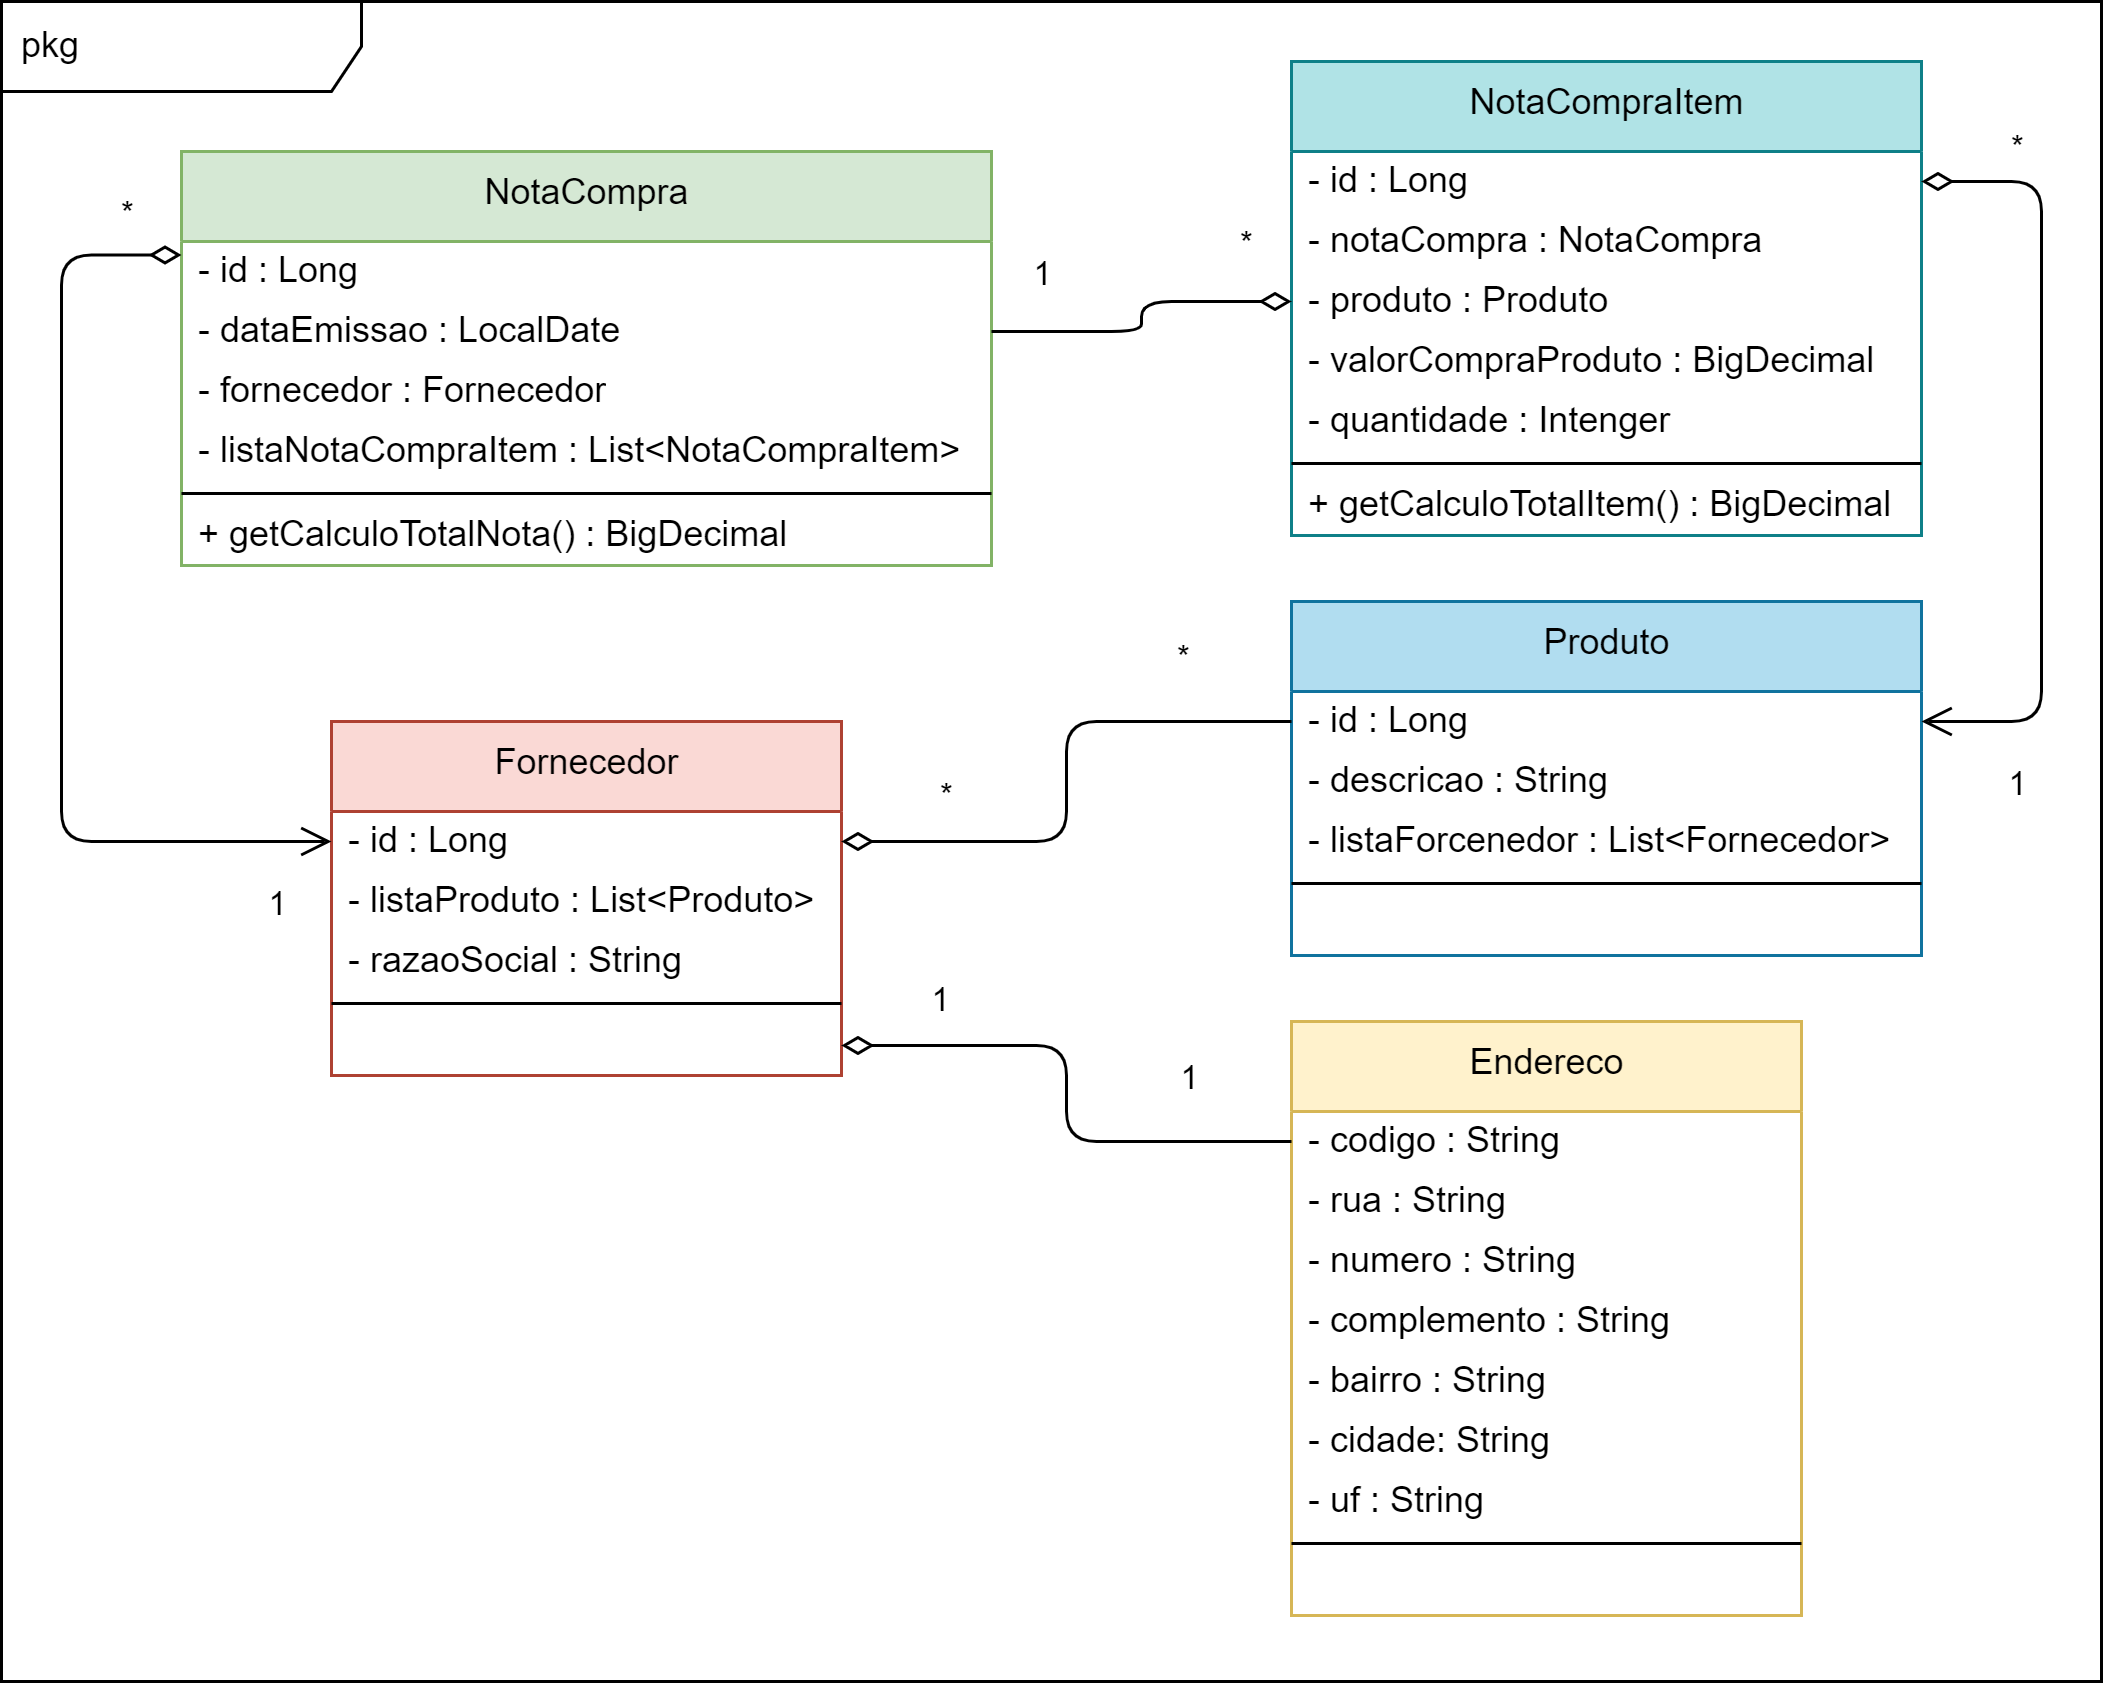

The diagram above was exported from draw.io. Its source (the exported page's mxGraphModel, read from the mxfile embedded in the PNG):
<mxGraphModel dx="213" dy="559" grid="1" gridSize="10" guides="1" tooltips="1" connect="1" arrows="1" fold="1" page="1" pageScale="1" pageWidth="1169" pageHeight="1654" background="#FFFFFF" math="0" shadow="0">
  <root>
    <mxCell id="0" />
    <mxCell id="1" parent="0" />
    <mxCell id="2" value="pkg" style="shape=umlFrame;whiteSpace=wrap;html=1;width=120;height=30;boundedLbl=1;verticalAlign=middle;align=left;spacingLeft=5;" parent="1" vertex="1">
      <mxGeometry x="120" y="80" width="700" height="560" as="geometry" />
    </mxCell>
    <mxCell id="3" value="NotaCompra" style="swimlane;fontStyle=0;align=center;verticalAlign=top;childLayout=stackLayout;horizontal=1;startSize=30;horizontalStack=0;resizeParent=1;resizeParentMax=0;resizeLast=0;collapsible=0;marginBottom=0;html=1;fillColor=#d5e8d4;strokeColor=#82b366;" parent="1" vertex="1">
      <mxGeometry x="180" y="130" width="270" height="138" as="geometry" />
    </mxCell>
    <mxCell id="5" value="- id : Long" style="text;html=1;strokeColor=none;fillColor=none;align=left;verticalAlign=middle;spacingLeft=4;spacingRight=4;overflow=hidden;rotatable=0;points=[[0,0.5],[1,0.5]];portConstraint=eastwest;" parent="3" vertex="1">
      <mxGeometry y="30" width="270" height="20" as="geometry" />
    </mxCell>
    <mxCell id="44" value="- dataEmissao : LocalDate" style="text;html=1;strokeColor=none;fillColor=none;align=left;verticalAlign=middle;spacingLeft=4;spacingRight=4;overflow=hidden;rotatable=0;points=[[0,0.5],[1,0.5]];portConstraint=eastwest;" parent="3" vertex="1">
      <mxGeometry y="50" width="270" height="20" as="geometry" />
    </mxCell>
    <mxCell id="45" value="- fornecedor : Fornecedor" style="text;html=1;strokeColor=none;fillColor=none;align=left;verticalAlign=middle;spacingLeft=4;spacingRight=4;overflow=hidden;rotatable=0;points=[[0,0.5],[1,0.5]];portConstraint=eastwest;" parent="3" vertex="1">
      <mxGeometry y="70" width="270" height="20" as="geometry" />
    </mxCell>
    <mxCell id="46" value="- listaNotaCompraItem : List&amp;lt;NotaCompraItem&amp;gt;" style="text;html=1;strokeColor=none;fillColor=none;align=left;verticalAlign=middle;spacingLeft=4;spacingRight=4;overflow=hidden;rotatable=0;points=[[0,0.5],[1,0.5]];portConstraint=eastwest;" parent="3" vertex="1">
      <mxGeometry y="90" width="270" height="20" as="geometry" />
    </mxCell>
    <mxCell id="8" value="" style="line;strokeWidth=1;fillColor=none;align=left;verticalAlign=middle;spacingTop=-1;spacingLeft=3;spacingRight=3;rotatable=0;labelPosition=right;points=[];portConstraint=eastwest;" parent="3" vertex="1">
      <mxGeometry y="110" width="270" height="8" as="geometry" />
    </mxCell>
    <mxCell id="10" value="+ getCalculoTotalNota() : BigDecimal" style="text;html=1;strokeColor=none;fillColor=none;align=left;verticalAlign=middle;spacingLeft=4;spacingRight=4;overflow=hidden;rotatable=0;points=[[0,0.5],[1,0.5]];portConstraint=eastwest;" parent="3" vertex="1">
      <mxGeometry y="118" width="270" height="20" as="geometry" />
    </mxCell>
    <mxCell id="11" value="NotaCompraItem" style="swimlane;fontStyle=0;align=center;verticalAlign=top;childLayout=stackLayout;horizontal=1;startSize=30;horizontalStack=0;resizeParent=1;resizeParentMax=0;resizeLast=0;collapsible=0;marginBottom=0;html=1;fillColor=#b0e3e6;strokeColor=#0e8088;" parent="1" vertex="1">
      <mxGeometry x="550" y="100" width="210" height="158" as="geometry" />
    </mxCell>
    <mxCell id="13" value="- id : Long" style="text;html=1;strokeColor=none;fillColor=none;align=left;verticalAlign=middle;spacingLeft=4;spacingRight=4;overflow=hidden;rotatable=0;points=[[0,0.5],[1,0.5]];portConstraint=eastwest;" parent="11" vertex="1">
      <mxGeometry y="30" width="210" height="20" as="geometry" />
    </mxCell>
    <mxCell id="37" value="- notaCompra : NotaCompra" style="text;html=1;strokeColor=none;fillColor=none;align=left;verticalAlign=middle;spacingLeft=4;spacingRight=4;overflow=hidden;rotatable=0;points=[[0,0.5],[1,0.5]];portConstraint=eastwest;" parent="11" vertex="1">
      <mxGeometry y="50" width="210" height="20" as="geometry" />
    </mxCell>
    <mxCell id="38" value="- produto : Produto" style="text;html=1;strokeColor=none;fillColor=none;align=left;verticalAlign=middle;spacingLeft=4;spacingRight=4;overflow=hidden;rotatable=0;points=[[0,0.5],[1,0.5]];portConstraint=eastwest;" parent="11" vertex="1">
      <mxGeometry y="70" width="210" height="20" as="geometry" />
    </mxCell>
    <mxCell id="39" value="- valorCompraProduto : BigDecimal" style="text;html=1;strokeColor=none;fillColor=none;align=left;verticalAlign=middle;spacingLeft=4;spacingRight=4;overflow=hidden;rotatable=0;points=[[0,0.5],[1,0.5]];portConstraint=eastwest;" parent="11" vertex="1">
      <mxGeometry y="90" width="210" height="20" as="geometry" />
    </mxCell>
    <mxCell id="40" value="- quantidade : Intenger" style="text;html=1;strokeColor=none;fillColor=none;align=left;verticalAlign=middle;spacingLeft=4;spacingRight=4;overflow=hidden;rotatable=0;points=[[0,0.5],[1,0.5]];portConstraint=eastwest;" parent="11" vertex="1">
      <mxGeometry y="110" width="210" height="20" as="geometry" />
    </mxCell>
    <mxCell id="16" value="" style="line;strokeWidth=1;fillColor=none;align=left;verticalAlign=middle;spacingTop=-1;spacingLeft=3;spacingRight=3;rotatable=0;labelPosition=right;points=[];portConstraint=eastwest;" parent="11" vertex="1">
      <mxGeometry y="130" width="210" height="8" as="geometry" />
    </mxCell>
    <mxCell id="18" value="+ getCalculoTotalItem() : BigDecimal" style="text;html=1;strokeColor=none;fillColor=none;align=left;verticalAlign=middle;spacingLeft=4;spacingRight=4;overflow=hidden;rotatable=0;points=[[0,0.5],[1,0.5]];portConstraint=eastwest;" parent="11" vertex="1">
      <mxGeometry y="138" width="210" height="20" as="geometry" />
    </mxCell>
    <mxCell id="19" value="Produto" style="swimlane;fontStyle=0;align=center;verticalAlign=top;childLayout=stackLayout;horizontal=1;startSize=30;horizontalStack=0;resizeParent=1;resizeParentMax=0;resizeLast=0;collapsible=0;marginBottom=0;html=1;fillColor=#b1ddf0;strokeColor=#10739e;" parent="1" vertex="1">
      <mxGeometry x="550" y="280" width="210" height="118" as="geometry" />
    </mxCell>
    <mxCell id="21" value="- id : Long" style="text;html=1;strokeColor=none;fillColor=none;align=left;verticalAlign=middle;spacingLeft=4;spacingRight=4;overflow=hidden;rotatable=0;points=[[0,0.5],[1,0.5]];portConstraint=eastwest;" parent="19" vertex="1">
      <mxGeometry y="30" width="210" height="20" as="geometry" />
    </mxCell>
    <mxCell id="42" value="- descricao : String" style="text;html=1;strokeColor=none;fillColor=none;align=left;verticalAlign=middle;spacingLeft=4;spacingRight=4;overflow=hidden;rotatable=0;points=[[0,0.5],[1,0.5]];portConstraint=eastwest;" parent="19" vertex="1">
      <mxGeometry y="50" width="210" height="20" as="geometry" />
    </mxCell>
    <mxCell id="41" value="- listaForcenedor : List&amp;lt;Fornecedor&amp;gt;" style="text;html=1;strokeColor=none;fillColor=none;align=left;verticalAlign=middle;spacingLeft=4;spacingRight=4;overflow=hidden;rotatable=0;points=[[0,0.5],[1,0.5]];portConstraint=eastwest;" parent="19" vertex="1">
      <mxGeometry y="70" width="210" height="20" as="geometry" />
    </mxCell>
    <mxCell id="24" value="" style="line;strokeWidth=1;fillColor=none;align=left;verticalAlign=middle;spacingTop=-1;spacingLeft=3;spacingRight=3;rotatable=0;labelPosition=right;points=[];portConstraint=eastwest;" parent="19" vertex="1">
      <mxGeometry y="90" width="210" height="8" as="geometry" />
    </mxCell>
    <mxCell id="43" value="&amp;nbsp;" style="text;html=1;strokeColor=none;fillColor=none;align=left;verticalAlign=middle;spacingLeft=4;spacingRight=4;overflow=hidden;rotatable=0;points=[[0,0.5],[1,0.5]];portConstraint=eastwest;" parent="19" vertex="1">
      <mxGeometry y="98" width="210" height="20" as="geometry" />
    </mxCell>
    <mxCell id="27" value="Fornecedor" style="swimlane;fontStyle=0;align=center;verticalAlign=top;childLayout=stackLayout;horizontal=1;startSize=30;horizontalStack=0;resizeParent=1;resizeParentMax=0;resizeLast=0;collapsible=0;marginBottom=0;html=1;fillColor=#fad9d5;strokeColor=#ae4132;" parent="1" vertex="1">
      <mxGeometry x="230" y="320" width="170" height="118" as="geometry" />
    </mxCell>
    <mxCell id="29" value="- id : Long" style="text;html=1;strokeColor=none;fillColor=none;align=left;verticalAlign=middle;spacingLeft=4;spacingRight=4;overflow=hidden;rotatable=0;points=[[0,0.5],[1,0.5]];portConstraint=eastwest;" parent="27" vertex="1">
      <mxGeometry y="30" width="170" height="20" as="geometry" />
    </mxCell>
    <mxCell id="35" value="- listaProduto : List&amp;lt;Produto&amp;gt;" style="text;html=1;strokeColor=none;fillColor=none;align=left;verticalAlign=middle;spacingLeft=4;spacingRight=4;overflow=hidden;rotatable=0;points=[[0,0.5],[1,0.5]];portConstraint=eastwest;" parent="27" vertex="1">
      <mxGeometry y="50" width="170" height="20" as="geometry" />
    </mxCell>
    <mxCell id="36" value="- razaoSocial : String" style="text;html=1;strokeColor=none;fillColor=none;align=left;verticalAlign=middle;spacingLeft=4;spacingRight=4;overflow=hidden;rotatable=0;points=[[0,0.5],[1,0.5]];portConstraint=eastwest;" parent="27" vertex="1">
      <mxGeometry y="70" width="170" height="20" as="geometry" />
    </mxCell>
    <mxCell id="32" value="" style="line;strokeWidth=1;fillColor=none;align=left;verticalAlign=middle;spacingTop=-1;spacingLeft=3;spacingRight=3;rotatable=0;labelPosition=right;points=[];portConstraint=eastwest;" parent="27" vertex="1">
      <mxGeometry y="90" width="170" height="8" as="geometry" />
    </mxCell>
    <mxCell id="34" value="&amp;nbsp;" style="text;html=1;strokeColor=none;fillColor=none;align=left;verticalAlign=middle;spacingLeft=4;spacingRight=4;overflow=hidden;rotatable=0;points=[[0,0.5],[1,0.5]];portConstraint=eastwest;" parent="27" vertex="1">
      <mxGeometry y="98" width="170" height="20" as="geometry" />
    </mxCell>
    <mxCell id="47" value="" style="endArrow=none;startArrow=diamondThin;endFill=0;startFill=0;html=1;verticalAlign=bottom;labelBackgroundColor=none;strokeWidth=1;startSize=8;endSize=8;exitX=0;exitY=0.5;exitDx=0;exitDy=0;entryX=1;entryY=0.5;entryDx=0;entryDy=0;edgeStyle=elbowEdgeStyle;" parent="1" source="38" target="44" edge="1">
      <mxGeometry width="160" relative="1" as="geometry">
        <mxPoint x="420" y="80" as="sourcePoint" />
        <mxPoint x="580" y="80" as="targetPoint" />
      </mxGeometry>
    </mxCell>
    <mxCell id="48" value="*" style="edgeLabel;html=1;align=center;verticalAlign=middle;resizable=0;points=[];" parent="47" vertex="1" connectable="0">
      <mxGeometry x="-0.6658" y="-2" relative="1" as="geometry">
        <mxPoint x="2" y="-18" as="offset" />
      </mxGeometry>
    </mxCell>
    <mxCell id="49" value="1" style="edgeLabel;html=1;align=center;verticalAlign=middle;resizable=0;points=[];" parent="47" vertex="1" connectable="0">
      <mxGeometry x="0.6473" y="1" relative="1" as="geometry">
        <mxPoint x="-3" y="-21" as="offset" />
      </mxGeometry>
    </mxCell>
    <mxCell id="50" value="" style="endArrow=open;startArrow=diamondThin;endFill=0;startFill=0;html=1;verticalAlign=bottom;labelBackgroundColor=none;strokeWidth=1;startSize=8;endSize=8;exitX=0;exitY=0.25;exitDx=0;exitDy=0;entryX=0;entryY=0.5;entryDx=0;entryDy=0;edgeStyle=elbowEdgeStyle;sourcePerimeterSpacing=0;" parent="1" source="3" target="29" edge="1">
      <mxGeometry width="160" relative="1" as="geometry">
        <mxPoint x="140" y="290" as="sourcePoint" />
        <mxPoint x="300" y="290" as="targetPoint" />
        <Array as="points">
          <mxPoint x="140" y="300" />
        </Array>
      </mxGeometry>
    </mxCell>
    <mxCell id="51" value="*" style="edgeLabel;html=1;align=center;verticalAlign=middle;resizable=0;points=[];" parent="50" vertex="1" connectable="0">
      <mxGeometry x="-0.8288" y="-1" relative="1" as="geometry">
        <mxPoint x="9" y="-13" as="offset" />
      </mxGeometry>
    </mxCell>
    <mxCell id="52" value="1" style="edgeLabel;html=1;align=center;verticalAlign=middle;resizable=0;points=[];" parent="50" vertex="1" connectable="0">
      <mxGeometry x="0.8334" relative="1" as="geometry">
        <mxPoint x="9" y="20" as="offset" />
      </mxGeometry>
    </mxCell>
    <mxCell id="53" value="" style="endArrow=none;startArrow=diamondThin;endFill=0;startFill=0;html=1;verticalAlign=bottom;labelBackgroundColor=none;strokeWidth=1;startSize=8;endSize=8;exitX=1;exitY=0.5;exitDx=0;exitDy=0;entryX=0;entryY=0.5;entryDx=0;entryDy=0;edgeStyle=elbowEdgeStyle;" parent="1" source="29" target="21" edge="1">
      <mxGeometry width="160" relative="1" as="geometry">
        <mxPoint x="510" y="330" as="sourcePoint" />
        <mxPoint x="410" y="360" as="targetPoint" />
      </mxGeometry>
    </mxCell>
    <mxCell id="54" value="*" style="edgeLabel;html=1;align=center;verticalAlign=middle;resizable=0;points=[];" parent="53" vertex="1" connectable="0">
      <mxGeometry x="-0.6658" y="-2" relative="1" as="geometry">
        <mxPoint x="2" y="-18" as="offset" />
      </mxGeometry>
    </mxCell>
    <mxCell id="55" value="*" style="edgeLabel;html=1;align=center;verticalAlign=middle;resizable=0;points=[];" parent="53" vertex="1" connectable="0">
      <mxGeometry x="0.6473" y="1" relative="1" as="geometry">
        <mxPoint x="-3" y="-21" as="offset" />
      </mxGeometry>
    </mxCell>
    <mxCell id="56" value="" style="endArrow=open;startArrow=diamondThin;endFill=0;startFill=0;html=1;verticalAlign=bottom;labelBackgroundColor=none;strokeWidth=1;startSize=8;endSize=8;exitX=1;exitY=0.5;exitDx=0;exitDy=0;entryX=1;entryY=0.5;entryDx=0;entryDy=0;edgeStyle=elbowEdgeStyle;sourcePerimeterSpacing=0;" parent="1" source="13" target="21" edge="1">
      <mxGeometry width="160" relative="1" as="geometry">
        <mxPoint x="190" y="174.5" as="sourcePoint" />
        <mxPoint x="190" y="440" as="targetPoint" />
        <Array as="points">
          <mxPoint x="800" y="290" />
        </Array>
      </mxGeometry>
    </mxCell>
    <mxCell id="57" value="*" style="edgeLabel;html=1;align=center;verticalAlign=middle;resizable=0;points=[];" parent="56" vertex="1" connectable="0">
      <mxGeometry x="-0.8288" y="-1" relative="1" as="geometry">
        <mxPoint x="9" y="-13" as="offset" />
      </mxGeometry>
    </mxCell>
    <mxCell id="58" value="1" style="edgeLabel;html=1;align=center;verticalAlign=middle;resizable=0;points=[];" parent="56" vertex="1" connectable="0">
      <mxGeometry x="0.8334" relative="1" as="geometry">
        <mxPoint x="9" y="20" as="offset" />
      </mxGeometry>
    </mxCell>
    <mxCell id="59" value="Endereco" style="swimlane;fontStyle=0;align=center;verticalAlign=top;childLayout=stackLayout;horizontal=1;startSize=30;horizontalStack=0;resizeParent=1;resizeParentMax=0;resizeLast=0;collapsible=0;marginBottom=0;html=1;fillColor=#fff2cc;strokeColor=#d6b656;" parent="1" vertex="1">
      <mxGeometry x="550" y="420" width="170" height="198" as="geometry" />
    </mxCell>
    <mxCell id="60" value="- codigo : String" style="text;html=1;strokeColor=none;fillColor=none;align=left;verticalAlign=middle;spacingLeft=4;spacingRight=4;overflow=hidden;rotatable=0;points=[[0,0.5],[1,0.5]];portConstraint=eastwest;" parent="59" vertex="1">
      <mxGeometry y="30" width="170" height="20" as="geometry" />
    </mxCell>
    <mxCell id="65" value="- rua : String" style="text;html=1;strokeColor=none;fillColor=none;align=left;verticalAlign=middle;spacingLeft=4;spacingRight=4;overflow=hidden;rotatable=0;points=[[0,0.5],[1,0.5]];portConstraint=eastwest;" parent="59" vertex="1">
      <mxGeometry y="50" width="170" height="20" as="geometry" />
    </mxCell>
    <mxCell id="68" value="- numero : String" style="text;html=1;strokeColor=none;fillColor=none;align=left;verticalAlign=middle;spacingLeft=4;spacingRight=4;overflow=hidden;rotatable=0;points=[[0,0.5],[1,0.5]];portConstraint=eastwest;" parent="59" vertex="1">
      <mxGeometry y="70" width="170" height="20" as="geometry" />
    </mxCell>
    <mxCell id="67" value="- complemento : String" style="text;html=1;strokeColor=none;fillColor=none;align=left;verticalAlign=middle;spacingLeft=4;spacingRight=4;overflow=hidden;rotatable=0;points=[[0,0.5],[1,0.5]];portConstraint=eastwest;" parent="59" vertex="1">
      <mxGeometry y="90" width="170" height="20" as="geometry" />
    </mxCell>
    <mxCell id="66" value="- bairro : String" style="text;html=1;strokeColor=none;fillColor=none;align=left;verticalAlign=middle;spacingLeft=4;spacingRight=4;overflow=hidden;rotatable=0;points=[[0,0.5],[1,0.5]];portConstraint=eastwest;" parent="59" vertex="1">
      <mxGeometry y="110" width="170" height="20" as="geometry" />
    </mxCell>
    <mxCell id="69" value="- cidade: String" style="text;html=1;strokeColor=none;fillColor=none;align=left;verticalAlign=middle;spacingLeft=4;spacingRight=4;overflow=hidden;rotatable=0;points=[[0,0.5],[1,0.5]];portConstraint=eastwest;" parent="59" vertex="1">
      <mxGeometry y="130" width="170" height="20" as="geometry" />
    </mxCell>
    <mxCell id="70" value="- uf : String" style="text;html=1;strokeColor=none;fillColor=none;align=left;verticalAlign=middle;spacingLeft=4;spacingRight=4;overflow=hidden;rotatable=0;points=[[0,0.5],[1,0.5]];portConstraint=eastwest;" parent="59" vertex="1">
      <mxGeometry y="150" width="170" height="20" as="geometry" />
    </mxCell>
    <mxCell id="63" value="" style="line;strokeWidth=1;fillColor=none;align=left;verticalAlign=middle;spacingTop=-1;spacingLeft=3;spacingRight=3;rotatable=0;labelPosition=right;points=[];portConstraint=eastwest;" parent="59" vertex="1">
      <mxGeometry y="170" width="170" height="8" as="geometry" />
    </mxCell>
    <mxCell id="64" value="&amp;nbsp;" style="text;html=1;strokeColor=none;fillColor=none;align=left;verticalAlign=middle;spacingLeft=4;spacingRight=4;overflow=hidden;rotatable=0;points=[[0,0.5],[1,0.5]];portConstraint=eastwest;" parent="59" vertex="1">
      <mxGeometry y="178" width="170" height="20" as="geometry" />
    </mxCell>
    <mxCell id="71" value="" style="endArrow=none;startArrow=diamondThin;endFill=0;startFill=0;html=1;verticalAlign=bottom;labelBackgroundColor=none;strokeWidth=1;startSize=8;endSize=8;exitX=1;exitY=0.5;exitDx=0;exitDy=0;entryX=0;entryY=0.5;entryDx=0;entryDy=0;edgeStyle=elbowEdgeStyle;" parent="1" source="34" target="60" edge="1">
      <mxGeometry width="160" relative="1" as="geometry">
        <mxPoint x="410" y="370" as="sourcePoint" />
        <mxPoint x="560" y="330" as="targetPoint" />
      </mxGeometry>
    </mxCell>
    <mxCell id="72" value="1" style="edgeLabel;html=1;align=center;verticalAlign=middle;resizable=0;points=[];" parent="71" vertex="1" connectable="0">
      <mxGeometry x="-0.6658" y="-2" relative="1" as="geometry">
        <mxPoint x="2" y="-18" as="offset" />
      </mxGeometry>
    </mxCell>
    <mxCell id="73" value="1" style="edgeLabel;html=1;align=center;verticalAlign=middle;resizable=0;points=[];" parent="71" vertex="1" connectable="0">
      <mxGeometry x="0.6473" y="1" relative="1" as="geometry">
        <mxPoint x="-3" y="-21" as="offset" />
      </mxGeometry>
    </mxCell>
  </root>
</mxGraphModel>